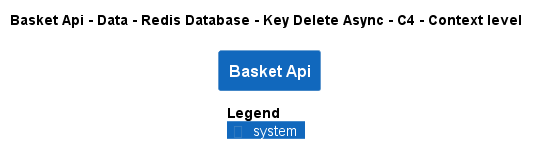

The diagram above was rendered by PlantUML. Its source (embedded in the PNG):
@startuml
!pragma layout smetana
!include ..\..\..\..\..\..\..\..\.c4s\C4_Context.puml

AddElementTag("state:new", $bgColor=green, $fontColor=#ffffff, $borderColor=green, $shadowing="False")
AddElementTag("state:changed", $bgColor=orange, $fontColor=#ffffff, $borderColor=orange, $shadowing="False")
AddElementTag("state:removed", $bgColor=red, $fontColor=#ffffff, $borderColor=red, $shadowing="False")

AddRelTag("state:new", $textColor=green, $lineColor=green)
AddRelTag("state:changed", $textColor=orange, $lineColor=orange)
AddRelTag("state:removed", $textColor=red, $lineColor=red)

SHOW_PERSON_PORTRAIT()
LAYOUT_TOP_DOWN()

skinparam linetype polyline

title Basket Api - Data - Redis Database - Key Delete Async - C4 - Context level

System(dotnet.eShop.Architecture.SoftwareSystems.BasketApi, "Basket Api", "")



SHOW_LEGEND()
@enduml